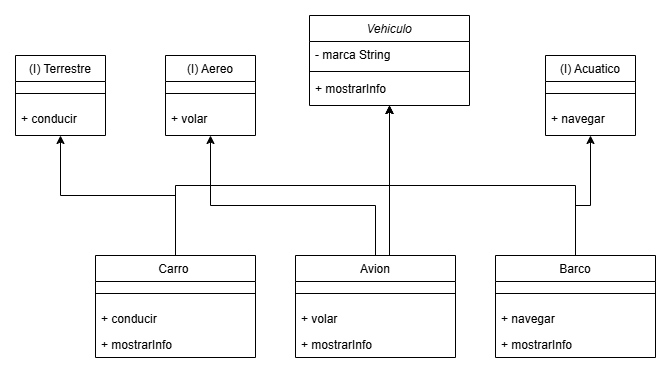

The diagram above was exported from draw.io. Its source (the exported page's mxGraphModel, read from the mxfile embedded in the PNG):
<mxGraphModel dx="1050" dy="557" grid="1" gridSize="10" guides="1" tooltips="1" connect="1" arrows="1" fold="1" page="1" pageScale="1" pageWidth="827" pageHeight="1169" math="0" shadow="0">
  <root>
    <mxCell id="WIyWlLk6GJQsqaUBKTNV-0" />
    <mxCell id="WIyWlLk6GJQsqaUBKTNV-1" parent="WIyWlLk6GJQsqaUBKTNV-0" />
    <mxCell id="zkfFHV4jXpPFQw0GAbJ--0" value="Vehiculo" style="swimlane;fontStyle=2;align=center;verticalAlign=top;childLayout=stackLayout;horizontal=1;startSize=26;horizontalStack=0;resizeParent=1;resizeLast=0;collapsible=1;marginBottom=0;rounded=0;shadow=0;strokeWidth=1;" parent="WIyWlLk6GJQsqaUBKTNV-1" vertex="1">
      <mxGeometry x="388" y="100" width="160" height="90" as="geometry">
        <mxRectangle x="230" y="140" width="160" height="26" as="alternateBounds" />
      </mxGeometry>
    </mxCell>
    <mxCell id="zkfFHV4jXpPFQw0GAbJ--3" value="- marca String" style="text;align=left;verticalAlign=top;spacingLeft=4;spacingRight=4;overflow=hidden;rotatable=0;points=[[0,0.5],[1,0.5]];portConstraint=eastwest;rounded=0;shadow=0;html=0;" parent="zkfFHV4jXpPFQw0GAbJ--0" vertex="1">
      <mxGeometry y="26" width="160" height="26" as="geometry" />
    </mxCell>
    <mxCell id="zkfFHV4jXpPFQw0GAbJ--4" value="" style="line;html=1;strokeWidth=1;align=left;verticalAlign=middle;spacingTop=-1;spacingLeft=3;spacingRight=3;rotatable=0;labelPosition=right;points=[];portConstraint=eastwest;" parent="zkfFHV4jXpPFQw0GAbJ--0" vertex="1">
      <mxGeometry y="52" width="160" height="8" as="geometry" />
    </mxCell>
    <mxCell id="zkfFHV4jXpPFQw0GAbJ--5" value="+ mostrarInfo" style="text;align=left;verticalAlign=top;spacingLeft=4;spacingRight=4;overflow=hidden;rotatable=0;points=[[0,0.5],[1,0.5]];portConstraint=eastwest;" parent="zkfFHV4jXpPFQw0GAbJ--0" vertex="1">
      <mxGeometry y="60" width="160" height="26" as="geometry" />
    </mxCell>
    <mxCell id="B1bseow4yudoBx-H_eaJ-57" style="edgeStyle=orthogonalEdgeStyle;rounded=0;orthogonalLoop=1;jettySize=auto;html=1;entryX=0.5;entryY=1;entryDx=0;entryDy=0;" edge="1" parent="WIyWlLk6GJQsqaUBKTNV-1" source="zkfFHV4jXpPFQw0GAbJ--6" target="zkfFHV4jXpPFQw0GAbJ--0">
      <mxGeometry relative="1" as="geometry">
        <Array as="points">
          <mxPoint x="254" y="270" />
          <mxPoint x="468" y="270" />
        </Array>
      </mxGeometry>
    </mxCell>
    <mxCell id="B1bseow4yudoBx-H_eaJ-60" style="edgeStyle=orthogonalEdgeStyle;rounded=0;orthogonalLoop=1;jettySize=auto;html=1;exitX=0.5;exitY=0;exitDx=0;exitDy=0;entryX=0.5;entryY=1;entryDx=0;entryDy=0;" edge="1" parent="WIyWlLk6GJQsqaUBKTNV-1" source="zkfFHV4jXpPFQw0GAbJ--6" target="B1bseow4yudoBx-H_eaJ-34">
      <mxGeometry relative="1" as="geometry" />
    </mxCell>
    <mxCell id="zkfFHV4jXpPFQw0GAbJ--6" value="Carro " style="swimlane;fontStyle=0;align=center;verticalAlign=top;childLayout=stackLayout;horizontal=1;startSize=26;horizontalStack=0;resizeParent=1;resizeLast=0;collapsible=1;marginBottom=0;rounded=0;shadow=0;strokeWidth=1;" parent="WIyWlLk6GJQsqaUBKTNV-1" vertex="1">
      <mxGeometry x="174" y="340" width="160" height="102" as="geometry">
        <mxRectangle x="130" y="380" width="160" height="26" as="alternateBounds" />
      </mxGeometry>
    </mxCell>
    <mxCell id="zkfFHV4jXpPFQw0GAbJ--9" value="" style="line;html=1;strokeWidth=1;align=left;verticalAlign=middle;spacingTop=-1;spacingLeft=3;spacingRight=3;rotatable=0;labelPosition=right;points=[];portConstraint=eastwest;" parent="zkfFHV4jXpPFQw0GAbJ--6" vertex="1">
      <mxGeometry y="26" width="160" height="24" as="geometry" />
    </mxCell>
    <mxCell id="zkfFHV4jXpPFQw0GAbJ--11" value="+ conducir" style="text;align=left;verticalAlign=top;spacingLeft=4;spacingRight=4;overflow=hidden;rotatable=0;points=[[0,0.5],[1,0.5]];portConstraint=eastwest;" parent="zkfFHV4jXpPFQw0GAbJ--6" vertex="1">
      <mxGeometry y="50" width="160" height="26" as="geometry" />
    </mxCell>
    <mxCell id="B1bseow4yudoBx-H_eaJ-25" value="+ mostrarInfo" style="text;align=left;verticalAlign=top;spacingLeft=4;spacingRight=4;overflow=hidden;rotatable=0;points=[[0,0.5],[1,0.5]];portConstraint=eastwest;" vertex="1" parent="zkfFHV4jXpPFQw0GAbJ--6">
      <mxGeometry y="76" width="160" height="26" as="geometry" />
    </mxCell>
    <mxCell id="B1bseow4yudoBx-H_eaJ-55" style="edgeStyle=orthogonalEdgeStyle;rounded=0;orthogonalLoop=1;jettySize=auto;html=1;exitX=0.5;exitY=0;exitDx=0;exitDy=0;entryX=0.5;entryY=1;entryDx=0;entryDy=0;" edge="1" parent="WIyWlLk6GJQsqaUBKTNV-1" source="B1bseow4yudoBx-H_eaJ-26" target="zkfFHV4jXpPFQw0GAbJ--0">
      <mxGeometry relative="1" as="geometry">
        <Array as="points">
          <mxPoint x="654" y="270" />
          <mxPoint x="468" y="270" />
        </Array>
      </mxGeometry>
    </mxCell>
    <mxCell id="B1bseow4yudoBx-H_eaJ-61" style="edgeStyle=orthogonalEdgeStyle;rounded=0;orthogonalLoop=1;jettySize=auto;html=1;exitX=0.5;exitY=0;exitDx=0;exitDy=0;entryX=0.5;entryY=1;entryDx=0;entryDy=0;" edge="1" parent="WIyWlLk6GJQsqaUBKTNV-1" source="B1bseow4yudoBx-H_eaJ-26" target="B1bseow4yudoBx-H_eaJ-48">
      <mxGeometry relative="1" as="geometry">
        <Array as="points">
          <mxPoint x="654" y="290" />
          <mxPoint x="669" y="290" />
        </Array>
      </mxGeometry>
    </mxCell>
    <mxCell id="B1bseow4yudoBx-H_eaJ-26" value="Barco" style="swimlane;fontStyle=0;align=center;verticalAlign=top;childLayout=stackLayout;horizontal=1;startSize=26;horizontalStack=0;resizeParent=1;resizeLast=0;collapsible=1;marginBottom=0;rounded=0;shadow=0;strokeWidth=1;" vertex="1" parent="WIyWlLk6GJQsqaUBKTNV-1">
      <mxGeometry x="574" y="340" width="160" height="102" as="geometry">
        <mxRectangle x="130" y="380" width="160" height="26" as="alternateBounds" />
      </mxGeometry>
    </mxCell>
    <mxCell id="B1bseow4yudoBx-H_eaJ-27" value="" style="line;html=1;strokeWidth=1;align=left;verticalAlign=middle;spacingTop=-1;spacingLeft=3;spacingRight=3;rotatable=0;labelPosition=right;points=[];portConstraint=eastwest;" vertex="1" parent="B1bseow4yudoBx-H_eaJ-26">
      <mxGeometry y="26" width="160" height="24" as="geometry" />
    </mxCell>
    <mxCell id="B1bseow4yudoBx-H_eaJ-28" value="+ navegar" style="text;align=left;verticalAlign=top;spacingLeft=4;spacingRight=4;overflow=hidden;rotatable=0;points=[[0,0.5],[1,0.5]];portConstraint=eastwest;" vertex="1" parent="B1bseow4yudoBx-H_eaJ-26">
      <mxGeometry y="50" width="160" height="26" as="geometry" />
    </mxCell>
    <mxCell id="B1bseow4yudoBx-H_eaJ-29" value="+ mostrarInfo" style="text;align=left;verticalAlign=top;spacingLeft=4;spacingRight=4;overflow=hidden;rotatable=0;points=[[0,0.5],[1,0.5]];portConstraint=eastwest;" vertex="1" parent="B1bseow4yudoBx-H_eaJ-26">
      <mxGeometry y="76" width="160" height="26" as="geometry" />
    </mxCell>
    <mxCell id="B1bseow4yudoBx-H_eaJ-58" style="edgeStyle=orthogonalEdgeStyle;rounded=0;orthogonalLoop=1;jettySize=auto;html=1;exitX=0.5;exitY=0;exitDx=0;exitDy=0;entryX=0.5;entryY=1;entryDx=0;entryDy=0;" edge="1" parent="WIyWlLk6GJQsqaUBKTNV-1" source="B1bseow4yudoBx-H_eaJ-30" target="zkfFHV4jXpPFQw0GAbJ--0">
      <mxGeometry relative="1" as="geometry">
        <Array as="points">
          <mxPoint x="468" y="340" />
        </Array>
      </mxGeometry>
    </mxCell>
    <mxCell id="B1bseow4yudoBx-H_eaJ-59" style="edgeStyle=orthogonalEdgeStyle;rounded=0;orthogonalLoop=1;jettySize=auto;html=1;exitX=0.5;exitY=0;exitDx=0;exitDy=0;entryX=0.5;entryY=1;entryDx=0;entryDy=0;" edge="1" parent="WIyWlLk6GJQsqaUBKTNV-1" source="B1bseow4yudoBx-H_eaJ-30" target="B1bseow4yudoBx-H_eaJ-42">
      <mxGeometry relative="1" as="geometry">
        <Array as="points">
          <mxPoint x="454" y="290" />
          <mxPoint x="289" y="290" />
        </Array>
      </mxGeometry>
    </mxCell>
    <mxCell id="B1bseow4yudoBx-H_eaJ-30" value="Avion" style="swimlane;fontStyle=0;align=center;verticalAlign=top;childLayout=stackLayout;horizontal=1;startSize=26;horizontalStack=0;resizeParent=1;resizeLast=0;collapsible=1;marginBottom=0;rounded=0;shadow=0;strokeWidth=1;" vertex="1" parent="WIyWlLk6GJQsqaUBKTNV-1">
      <mxGeometry x="374" y="340" width="160" height="102" as="geometry">
        <mxRectangle x="130" y="380" width="160" height="26" as="alternateBounds" />
      </mxGeometry>
    </mxCell>
    <mxCell id="B1bseow4yudoBx-H_eaJ-31" value="" style="line;html=1;strokeWidth=1;align=left;verticalAlign=middle;spacingTop=-1;spacingLeft=3;spacingRight=3;rotatable=0;labelPosition=right;points=[];portConstraint=eastwest;" vertex="1" parent="B1bseow4yudoBx-H_eaJ-30">
      <mxGeometry y="26" width="160" height="24" as="geometry" />
    </mxCell>
    <mxCell id="B1bseow4yudoBx-H_eaJ-32" value="+ volar" style="text;align=left;verticalAlign=top;spacingLeft=4;spacingRight=4;overflow=hidden;rotatable=0;points=[[0,0.5],[1,0.5]];portConstraint=eastwest;" vertex="1" parent="B1bseow4yudoBx-H_eaJ-30">
      <mxGeometry y="50" width="160" height="26" as="geometry" />
    </mxCell>
    <mxCell id="B1bseow4yudoBx-H_eaJ-33" value="+ mostrarInfo" style="text;align=left;verticalAlign=top;spacingLeft=4;spacingRight=4;overflow=hidden;rotatable=0;points=[[0,0.5],[1,0.5]];portConstraint=eastwest;" vertex="1" parent="B1bseow4yudoBx-H_eaJ-30">
      <mxGeometry y="76" width="160" height="26" as="geometry" />
    </mxCell>
    <mxCell id="B1bseow4yudoBx-H_eaJ-34" value="(I) Terrestre" style="swimlane;fontStyle=0;align=center;verticalAlign=top;childLayout=stackLayout;horizontal=1;startSize=26;horizontalStack=0;resizeParent=1;resizeLast=0;collapsible=1;marginBottom=0;rounded=0;shadow=0;strokeWidth=1;" vertex="1" parent="WIyWlLk6GJQsqaUBKTNV-1">
      <mxGeometry x="94" y="140" width="90" height="80" as="geometry">
        <mxRectangle x="130" y="380" width="160" height="26" as="alternateBounds" />
      </mxGeometry>
    </mxCell>
    <mxCell id="B1bseow4yudoBx-H_eaJ-35" value="" style="line;html=1;strokeWidth=1;align=left;verticalAlign=middle;spacingTop=-1;spacingLeft=3;spacingRight=3;rotatable=0;labelPosition=right;points=[];portConstraint=eastwest;" vertex="1" parent="B1bseow4yudoBx-H_eaJ-34">
      <mxGeometry y="26" width="90" height="24" as="geometry" />
    </mxCell>
    <mxCell id="B1bseow4yudoBx-H_eaJ-36" value="+ conducir" style="text;align=left;verticalAlign=top;spacingLeft=4;spacingRight=4;overflow=hidden;rotatable=0;points=[[0,0.5],[1,0.5]];portConstraint=eastwest;" vertex="1" parent="B1bseow4yudoBx-H_eaJ-34">
      <mxGeometry y="50" width="90" height="26" as="geometry" />
    </mxCell>
    <mxCell id="B1bseow4yudoBx-H_eaJ-42" value="(I) Aereo" style="swimlane;fontStyle=0;align=center;verticalAlign=top;childLayout=stackLayout;horizontal=1;startSize=26;horizontalStack=0;resizeParent=1;resizeLast=0;collapsible=1;marginBottom=0;rounded=0;shadow=0;strokeWidth=1;" vertex="1" parent="WIyWlLk6GJQsqaUBKTNV-1">
      <mxGeometry x="244" y="140" width="90" height="80" as="geometry">
        <mxRectangle x="130" y="380" width="160" height="26" as="alternateBounds" />
      </mxGeometry>
    </mxCell>
    <mxCell id="B1bseow4yudoBx-H_eaJ-43" value="" style="line;html=1;strokeWidth=1;align=left;verticalAlign=middle;spacingTop=-1;spacingLeft=3;spacingRight=3;rotatable=0;labelPosition=right;points=[];portConstraint=eastwest;" vertex="1" parent="B1bseow4yudoBx-H_eaJ-42">
      <mxGeometry y="26" width="90" height="24" as="geometry" />
    </mxCell>
    <mxCell id="B1bseow4yudoBx-H_eaJ-44" value="+ volar" style="text;align=left;verticalAlign=top;spacingLeft=4;spacingRight=4;overflow=hidden;rotatable=0;points=[[0,0.5],[1,0.5]];portConstraint=eastwest;" vertex="1" parent="B1bseow4yudoBx-H_eaJ-42">
      <mxGeometry y="50" width="90" height="26" as="geometry" />
    </mxCell>
    <mxCell id="B1bseow4yudoBx-H_eaJ-48" value="(I) Acuatico" style="swimlane;fontStyle=0;align=center;verticalAlign=top;childLayout=stackLayout;horizontal=1;startSize=26;horizontalStack=0;resizeParent=1;resizeLast=0;collapsible=1;marginBottom=0;rounded=0;shadow=0;strokeWidth=1;" vertex="1" parent="WIyWlLk6GJQsqaUBKTNV-1">
      <mxGeometry x="624" y="140" width="90" height="80" as="geometry">
        <mxRectangle x="130" y="380" width="160" height="26" as="alternateBounds" />
      </mxGeometry>
    </mxCell>
    <mxCell id="B1bseow4yudoBx-H_eaJ-49" value="" style="line;html=1;strokeWidth=1;align=left;verticalAlign=middle;spacingTop=-1;spacingLeft=3;spacingRight=3;rotatable=0;labelPosition=right;points=[];portConstraint=eastwest;" vertex="1" parent="B1bseow4yudoBx-H_eaJ-48">
      <mxGeometry y="26" width="90" height="24" as="geometry" />
    </mxCell>
    <mxCell id="B1bseow4yudoBx-H_eaJ-50" value="+ navegar" style="text;align=left;verticalAlign=top;spacingLeft=4;spacingRight=4;overflow=hidden;rotatable=0;points=[[0,0.5],[1,0.5]];portConstraint=eastwest;" vertex="1" parent="B1bseow4yudoBx-H_eaJ-48">
      <mxGeometry y="50" width="90" height="26" as="geometry" />
    </mxCell>
  </root>
</mxGraphModel>